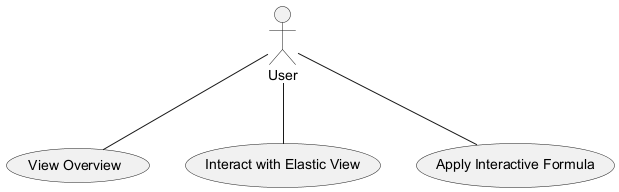

The diagram above was rendered by PlantUML. Its source (embedded in the PNG):
@startuml
actor User
usecase "View Overview" as overview
usecase "Interact with Elastic View" as elasticView
usecase "Apply Interactive Formula" as interactiveFormula
User -- overview
User -- elasticView
User -- interactiveFormula
@enduml